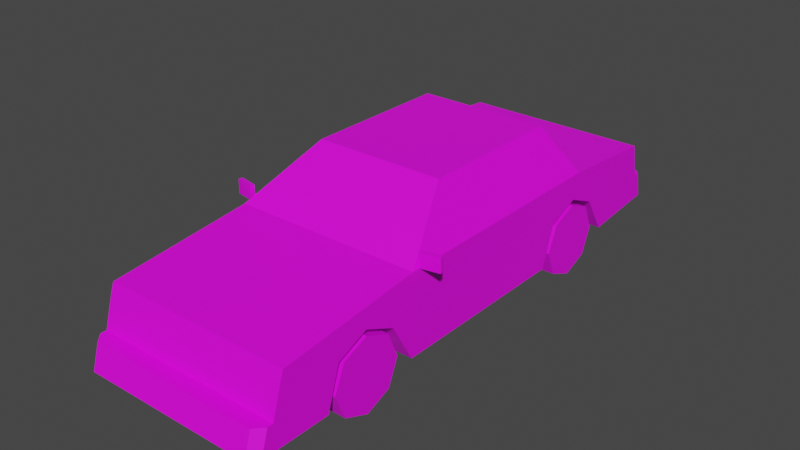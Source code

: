 # Source: Veh_Coupe_03_Red.blend  (saved by Blender 2.90.8; exported with 4.5.12 LTS)
import bpy
from mathutils import Matrix  # noqa: F401  (used for matrix-valued properties, if any)

bpy.ops.wm.read_factory_settings(use_empty=True)
scene = bpy.context.scene
scene.name = 'Scene'

# ---- collections
col_collection = bpy.data.collections.new('Collection'); scene.collection.children.link(col_collection)

# ---- images (referenced by path relative to the original .blend; pixels are not part of the script)
import os
ASSET_DIR = os.environ.get("B2B_ASSET_DIR", "")  # directory of the original .blend (textures are referenced by path, not embedded)
HERE = os.path.dirname(os.path.abspath(__file__))  # packed textures are extracted next to this script under _unpacked/

def load_image(name, relpath, width, height, colorspace="sRGB"):
    """Load a texture the original file referenced (path relative to the .blend, or extracted next to this script)."""
    p = next((c for c in (os.path.join(HERE, relpath), os.path.join(ASSET_DIR, relpath)) if relpath and os.path.exists(c)), "")
    if p:
        img = bpy.data.images.load(p, check_existing=True)
        img.name = name
    else:  # same state as the original file: an image datablock whose file is absent (Cycles renders it pink)
        img = bpy.data.images.new(name, width, height)
        img.source = "FILE"
        img.filepath = "//" + (relpath or name)
    img.colorspace_settings.name = colorspace
    return img
img_city_vehicles_pallete_png = load_image('city_vehicles_pallete.png', 'city_vehicles_pallete.png', 1024, 1024, 'sRGB')

# ---- materials (node trees are filled in below, after node groups)
mat_material_001 = bpy.data.materials.new('Material.001')
mat_material_001.use_transparent_shadow = False

# ---- material node trees
mat_material_001.use_nodes = True; mat_material_001.node_tree.nodes.clear()
_N = mat_material_001.node_tree.nodes; _L = mat_material_001.node_tree.links
n0 = _N.new('ShaderNodeBsdfPrincipled'); n0.name = 'Principled BSDF'; n0.location = (10, 300)
n0.distribution = 'GGX'
n0.subsurface_method = 'BURLEY'
n0.inputs[3].default_value = 1.45
n0.inputs[27].default_value = (0.0, 0.0, 0.0, 1.0)
n0.inputs[28].default_value = 1.0
n1 = _N.new('ShaderNodeOutputMaterial'); n1.name = 'Material Output'; n1.location = (300, 300)
n2 = _N.new('ShaderNodeTexImage'); n2.name = 'Image Texture'; n2.location = (-350, 101)
n2.image = img_city_vehicles_pallete_png
n2.interpolation = 'Closest'
_L.new(n0.outputs[0], n1.inputs[0])
_L.new(n2.outputs[0], n0.inputs[0])
n1.is_active_output = True

# ---- world
world_world = bpy.data.worlds.new('World'); scene.world = world_world
world_world.use_nodes = True; world_world.node_tree.nodes.clear()
_N = world_world.node_tree.nodes; _L = world_world.node_tree.links
n0 = _N.new('ShaderNodeOutputWorld'); n0.name = 'World Output'; n0.location = (300, 300)
n1 = _N.new('ShaderNodeBackground'); n1.name = 'Background'; n1.location = (10, 300)
n1.inputs[0].default_value = (0.05088, 0.05088, 0.05088, 1.0)
_L.new(n1.outputs[0], n0.inputs[0])
n0.is_active_output = True
world_world.color = (0.05088, 0.05088, 0.05088)
world_world.use_sun_shadow = False
world_world.sun_shadow_jitter_overblur = 0.0

# ---- meshes
me_plane = bpy.data.meshes.new('Plane')
me_plane.from_pydata([(0.3067, -0.9689, 0.3256), (0.3067, -0.8117, 0.3943), (0.3067, -0.6561, 0.3256), (0.3067, 0.4883, 0.3287), (0.3067, 0.6526, 0.3943), (0.3067, 0.8048, 0.3287), (0.476, -1.25, 0.4462), (0.476, -1.348, 0.1237), (0.476, 1.212, 0.4841), (0.476, 1.276, 0.1784), (0.4364, -0.5107, 0.5378), (0.476, -0.5339, 0.1237), (0.3085, -0.2126, 0.7405), (0.3283, 0.5618, 0.7562), (0.476, 0.686, 0.522), (0.4611, 0.2578, 0.5457), (0.3433, 0.2578, 0.7326), (0.4611, 0.4619, 0.5457), (0.3433, 0.4187, 0.7326), (0.476, -1.311, 0.2474), (0.1961, -1.266, 0.3997), (0.1961, -1.303, 0.2761), (0.0285, -1.285, 0.3354), (0.476, -1.294, 0.3056), (0.2279, -1.266, 0.3997), (0.2279, -1.294, 0.3056), (0.476, -1.266, 0.3997), (0.4345, -1.385, 0.2474), (0.476, -1.341, 0.2474), (0.476, -1.378, 0.1237), (0.4345, -1.422, 0.1237), (0.3433, -0.1796, 0.7326), (0.4611, -0.4543, 0.5457), (0.3283, -0.1894, 0.7562), (0.476, -0.5339, 0.522), (0.3433, 0.3138, 0.7326), (0.4611, 0.3138, 0.5457), (0.3283, 0.4417, 0.7562), (0.3283, 0.2858, 0.7562), (0.476, 0.2858, 0.522), (0.476, 0.496, 0.522), (0.3502, -1.294, 0.3056), (0.3502, -1.266, 0.3997), (0.4658, -1.269, 0.3899), (0.3604, -1.269, 0.3899), (0.3604, -1.291, 0.3154), (0.4658, -1.291, 0.3154), (0.34, -1.291, 0.3154), (0.34, -1.269, 0.3899), (0.2381, -1.269, 0.3899), (0.2381, -1.291, 0.3154), (0.476, 0.4883, 0.3287), (0.476, 0.6526, 0.3943), (0.476, 0.9181, 0.1446), (0.3067, 0.9181, 0.1446), (0.476, 0.8048, 0.3287), (0.476, 0.4196, 0.1237), (0.3067, 0.4196, 0.1237), (0.3067, 0.6526, 0.1237), (0.3067, 0.686, 0.1237), (0.476, -0.9689, 0.3256), (0.476, -0.8117, 0.3943), (0.476, -0.5401, 0.1237), (0.476, -0.6561, 0.3256), (0.3067, -0.5401, 0.1237), (0.476, -1.032, 0.1237), (0.3067, -1.032, 0.1237), (0.3067, -0.8117, 0.1237), (0.3119, 0.5749, 0.7315), (0.4284, 0.6729, 0.5468), (0.476, -1.204, 0.3997), (0.476, -1.235, 0.3056), (0.476, -1.282, 0.3147), (0.476, -1.242, 0.3147), (0.476, -1.217, 0.3906), (0.476, -1.259, 0.3906), (0.476, 1.248, 0.3117), (0.4467, 1.337, 0.1841), (0.476, 1.307, 0.1813), (0.476, 1.279, 0.3117), (0.4467, 1.309, 0.3117), (0.476, 1.243, 0.336), (0.476, 1.224, 0.4287), (0.1633, 1.224, 0.4287), (0.1633, 1.243, 0.336), (0.07013, 1.225, 0.4227), (0.07013, 1.24, 0.3489), (0.06414, -1.393, 0.2194), (0.06414, -1.415, 0.1476), (0.476, 1.181, 0.4287), (0.476, 1.201, 0.336), (-0.3067, -0.9689, 0.3256), (-0.3067, -0.8117, 0.3943), (-0.3067, -0.6561, 0.3256), (-0.3067, 0.4883, 0.3287), (-0.3067, 0.6526, 0.3943), (-0.3067, 0.8048, 0.3287), (-0.476, -1.25, 0.4462), (-0.476, -1.348, 0.1237), (-0.476, 1.212, 0.4841), (-0.476, 1.276, 0.1784), (-0.4364, -0.5107, 0.5378), (-0.476, -0.5339, 0.1237), (-0.3085, -0.2126, 0.7405), (-0.3283, 0.5618, 0.7562), (-0.476, 0.686, 0.522), (0.0, -1.25, 0.4462), (0.0, -1.348, 0.1237), (0.0, 1.212, 0.4841), (0.0, 1.276, 0.1784), (0.0, -0.5339, 0.522), (0.0, -0.5339, 0.1237), (0.0, -0.1894, 0.7562), (0.0, 0.5618, 0.7562), (0.0, 0.686, 0.1237), (0.0, 0.686, 0.522), (-0.4611, 0.2578, 0.5457), (-0.3433, 0.2578, 0.7326), (-0.4611, 0.4619, 0.5457), (-0.3433, 0.4187, 0.7326), (0.0, 0.2858, 0.7562), (0.0, 0.4417, 0.7562), (-0.476, -1.311, 0.2474), (0.0, -1.311, 0.2474), (0.0, -1.266, 0.3997), (0.0, -1.303, 0.2761), (-0.1961, -1.266, 0.3997), (-0.1961, -1.303, 0.2761), (0.0, -1.277, 0.3612), (0.0, -1.293, 0.3079), (-0.0285, -1.285, 0.3354), (0.0, -1.385, 0.2474), (0.0, -1.422, 0.1237), (-0.476, -1.294, 0.3056), (-0.2279, -1.266, 0.3997), (-0.2279, -1.294, 0.3056), (-0.476, -1.266, 0.3997), (-0.4345, -1.385, 0.2474), (-0.476, -1.341, 0.2474), (-0.476, -1.378, 0.1237), (-0.4345, -1.422, 0.1237), (-0.3433, -0.1796, 0.7326), (-0.4611, -0.4543, 0.5457), (0.0, -0.2126, 0.7405), (0.0, -0.5107, 0.5378), (-0.3283, -0.1894, 0.7562), (-0.476, -0.5339, 0.522), (-0.3433, 0.3138, 0.7326), (-0.4611, 0.3138, 0.5457), (-0.3283, 0.4417, 0.7562), (-0.3283, 0.2858, 0.7562), (-0.476, 0.2858, 0.522), (-0.476, 0.496, 0.522), (-0.3502, -1.294, 0.3056), (-0.3502, -1.266, 0.3997), (-0.4658, -1.269, 0.3899), (-0.3604, -1.269, 0.3899), (-0.3604, -1.291, 0.3154), (-0.4658, -1.291, 0.3154), (-0.34, -1.291, 0.3154), (-0.34, -1.269, 0.3899), (-0.2381, -1.269, 0.3899), (-0.2381, -1.291, 0.3154), (-0.476, 0.4883, 0.3287), (-0.476, 0.6526, 0.3943), (-0.476, 0.9181, 0.1446), (-0.3067, 0.9181, 0.1446), (-0.476, 0.8048, 0.3287), (-0.476, 0.4196, 0.1237), (-0.3067, 0.4196, 0.1237), (-0.3067, 0.6526, 0.1237), (-0.3067, 0.686, 0.1237), (-0.476, -0.9689, 0.3256), (-0.476, -0.8117, 0.3943), (-0.476, -0.5401, 0.1237), (-0.476, -0.6561, 0.3256), (-0.3067, -0.5401, 0.1237), (-0.476, -1.032, 0.1237), (-0.3067, -1.032, 0.1237), (-0.3067, -0.8117, 0.1237), (-0.3119, 0.5749, 0.7315), (-0.4284, 0.6729, 0.5468), (0.0, 0.6729, 0.5468), (0.0, 0.5749, 0.7315), (-0.476, -1.204, 0.3997), (-0.476, -1.235, 0.3056), (-0.476, -1.282, 0.3147), (-0.476, -1.242, 0.3147), (-0.476, -1.217, 0.3906), (-0.476, -1.259, 0.3906), (-0.476, 1.248, 0.3117), (0.0, 1.248, 0.3117), (0.0, 1.337, 0.1841), (0.0, 1.309, 0.3117), (-0.4467, 1.337, 0.1841), (-0.476, 1.307, 0.1813), (-0.476, 1.279, 0.3117), (-0.4467, 1.309, 0.3117), (-0.476, 1.243, 0.336), (-0.476, 1.224, 0.4287), (-0.1633, 1.224, 0.4287), (-0.1633, 1.243, 0.336), (0.0, 1.24, 0.3489), (0.0, 1.225, 0.4227), (-0.07013, 1.225, 0.4227), (-0.07013, 1.24, 0.3489), (0.0, -1.393, 0.2194), (0.0, -1.415, 0.1476), (-0.06414, -1.393, 0.2194), (-0.06414, -1.415, 0.1476), (-0.476, 1.187, 0.4287), (-0.476, 1.207, 0.336), (0.4758, -0.4952, 0.523), (0.4758, -0.4952, 0.5935), (0.4718, -0.4742, 0.523), (0.4718, -0.4742, 0.5935), (0.569, -0.4776, 0.523), (0.569, -0.4776, 0.5935), (0.5651, -0.4566, 0.523), (0.5651, -0.4566, 0.5935), (-0.4758, -0.4952, 0.523), (-0.4758, -0.4952, 0.5935), (-0.4718, -0.4742, 0.523), (-0.4718, -0.4742, 0.5935), (-0.569, -0.4776, 0.523), (-0.569, -0.4776, 0.5935), (-0.5651, -0.4566, 0.523), (-0.5651, -0.4566, 0.5935)], [], [(0, 1, 61, 60), (1, 2, 63, 61), (2, 64, 62, 63), (3, 4, 52, 51), (4, 5, 55, 52), (5, 54, 53, 55), (31, 32, 15, 16), (107, 7, 29, 30, 132), (33, 38, 120, 112), (9, 53, 54, 59, 114, 109), (8, 82, 83, 84, 81, 76, 191, 202, 86, 85, 203, 108), (6, 34, 110, 106), (14, 8, 108, 115), (10, 12, 143, 144), (68, 69, 182, 183), (35, 36, 17, 18), (37, 40, 14, 13), (120, 38, 37, 121), (121, 37, 13, 113), (123, 19, 23, 41, 25, 24, 20, 21, 125), (125, 21, 20, 124, 128, 22, 129), (129, 22, 128), (19, 123, 131, 27, 28), (30, 27, 131, 206, 87, 88, 207, 132), (20, 24, 42, 26, 6, 106, 124), (43, 44, 45, 46), (27, 30, 29, 28), (7, 19, 28, 29), (12, 10, 34, 33), (143, 12, 33, 112), (10, 144, 110, 34), (32, 31, 33, 34), (31, 16, 38, 33), (15, 32, 34, 39), (16, 15, 39, 38), (35, 18, 37, 38), (36, 35, 38, 39), (17, 36, 39, 40), (18, 17, 40, 37), (47, 48, 49, 50), (26, 42, 44, 43), (42, 41, 45, 44), (41, 23, 46, 45), (23, 26, 43, 46), (41, 42, 48, 47), (42, 24, 49, 48), (24, 25, 50, 49), (25, 41, 47, 50), (40, 39, 34, 6, 26, 70, 71, 23, 19, 7, 65, 60, 61, 63, 62, 11, 56, 51, 52, 55, 53, 9, 76, 81, 90, 89, 82, 8, 14), (58, 3, 57), (58, 4, 3), (58, 5, 4), (57, 3, 51, 56), (54, 5, 58, 59), (67, 0, 66), (67, 1, 0), (67, 2, 1), (66, 0, 60, 65), (64, 2, 67), (11, 111, 114, 59, 58, 57, 56), (11, 62, 64, 67, 66, 65, 7, 107, 111), (13, 14, 69, 68), (14, 115, 182, 69), (113, 13, 68, 183), (72, 73, 74, 75), (23, 71, 73, 72), (71, 70, 74, 73), (70, 26, 75, 74), (26, 23, 72, 75), (76, 9, 78, 79), (191, 76, 79, 80, 193), (193, 80, 77, 192), (77, 80, 79, 78), (9, 109, 192, 77, 78), (81, 84, 83, 82), (203, 85, 86, 202), (207, 88, 87, 206), (82, 89, 90, 81), (91, 172, 173, 92), (92, 173, 175, 93), (93, 175, 174, 176), (94, 163, 164, 95), (95, 164, 167, 96), (96, 167, 165, 166), (141, 117, 116, 142), (107, 132, 140, 139, 98), (145, 112, 120, 150), (100, 109, 114, 171, 166, 165), (99, 108, 203, 204, 205, 202, 191, 190, 198, 201, 200, 199), (97, 106, 110, 146), (105, 115, 108, 99), (101, 144, 143, 103), (180, 183, 182, 181), (147, 119, 118, 148), (149, 104, 105, 152), (120, 121, 149, 150), (121, 113, 104, 149), (123, 125, 127, 126, 134, 135, 153, 133, 122), (125, 129, 130, 128, 124, 126, 127), (129, 128, 130), (122, 138, 137, 131, 123), (140, 132, 207, 209, 208, 206, 131, 137), (126, 124, 106, 97, 136, 154, 134), (155, 158, 157, 156), (137, 138, 139, 140), (98, 139, 138, 122), (103, 145, 146, 101), (143, 112, 145, 103), (101, 146, 110, 144), (142, 146, 145, 141), (141, 145, 150, 117), (116, 151, 146, 142), (117, 150, 151, 116), (147, 150, 149, 119), (148, 151, 150, 147), (118, 152, 151, 148), (119, 149, 152, 118), (159, 162, 161, 160), (136, 155, 156, 154), (154, 156, 157, 153), (153, 157, 158, 133), (133, 158, 155, 136), (153, 159, 160, 154), (154, 160, 161, 134), (134, 161, 162, 135), (135, 162, 159, 153), (152, 105, 99, 199, 210, 211, 198, 190, 100, 165, 167, 164, 163, 168, 102, 174, 175, 173, 172, 177, 98, 122, 133, 185, 184, 136, 97, 146, 151), (170, 169, 94), (170, 94, 95), (170, 95, 96), (169, 168, 163, 94), (166, 171, 170, 96), (179, 178, 91), (179, 91, 92), (179, 92, 93), (178, 177, 172, 91), (176, 179, 93), (102, 168, 169, 170, 171, 114, 111), (102, 111, 107, 98, 177, 178, 179, 176, 174), (104, 180, 181, 105), (105, 181, 182, 115), (113, 183, 180, 104), (186, 189, 188, 187), (133, 186, 187, 185), (185, 187, 188, 184), (184, 188, 189, 136), (136, 189, 186, 133), (190, 196, 195, 100), (191, 193, 197, 196, 190), (193, 192, 194, 197), (194, 195, 196, 197), (100, 195, 194, 192, 109), (198, 199, 200, 201), (203, 202, 205, 204), (207, 206, 208, 209), (199, 198, 211, 210), (212, 213, 215, 214), (214, 215, 219, 218), (218, 219, 217, 216), (216, 217, 213, 212), (214, 218, 216, 212), (219, 215, 213, 217), (220, 222, 223, 221), (222, 226, 227, 223), (226, 224, 225, 227), (224, 220, 221, 225), (222, 220, 224, 226), (227, 225, 221, 223)])
_uv = me_plane.uv_layers.new(name='UVMap')
_uv.uv.foreach_set('vector', [0.2255, 0.03019, 0.2255, 0.02853, 0.2273, 0.02853, 0.2273, 0.03019, 0.2255, 0.02853, 0.2255, 0.02691, 0.2273, 0.02691, 0.2273, 0.02853, 0.2062, 0.05289, 0.2045, 0.05289, 0.2045, 0.05111, 0.2062, 0.05111, 0.2128, 0.03647, 0.2128, 0.03587, 0.2134, 0.03587, 0.2134, 0.03647, 0.2128, 0.03587, 0.2128, 0.03533, 0.2134, 0.03533, 0.2134, 0.03587, 0.2216, 0.03781, 0.2211, 0.03781, 0.2211, 0.0372, 0.2216, 0.0372, 0.1108, 0.0513, 0.1091, 0.05369, 0.1091, 0.04748, 0.1108, 0.04748, 0.2191, 0.008788, 0.2108, 0.008788, 0.2108, 0.008268, 0.2115, 0.007517, 0.2191, 0.007517, 0.2525, 0.8744, 0.2525, 0.8702, 0.2554, 0.8702, 0.2554, 0.8744, 0.2108, 0.05432, 0.2108, 0.04811, 0.2138, 0.04811, 0.2138, 0.04408, 0.2191, 0.04408, 0.2191, 0.05432, 0.2595, 0.8678, 0.26, 0.8678, 0.26, 0.8705, 0.2608, 0.8705, 0.2608, 0.8678, 0.2611, 0.8678, 0.2611, 0.872, 0.2607, 0.872, 0.2607, 0.8714, 0.2601, 0.8714, 0.2601, 0.872, 0.2595, 0.872, 0.2512, 0.8836, 0.2512, 0.8774, 0.2554, 0.8774, 0.2554, 0.8836, 0.2512, 0.8836, 0.2558, 0.8836, 0.2558, 0.8877, 0.2512, 0.8877, 0.117, 0.04743, 0.1181, 0.04483, 0.1208, 0.04483, 0.1208, 0.04743, 0.1218, 0.03805, 0.1244, 0.03656, 0.1244, 0.04202, 0.1218, 0.04202, 0.1108, 0.04699, 0.1091, 0.04699, 0.1091, 0.0457, 0.1108, 0.04608, 0.2435, 0.879, 0.2416, 0.8786, 0.2416, 0.8772, 0.2435, 0.8781, 0.252, 0.8743, 0.2495, 0.8743, 0.2495, 0.8731, 0.252, 0.8731, 0.252, 0.8731, 0.2495, 0.8731, 0.2495, 0.8722, 0.252, 0.8722, 0.258, 0.8877, 0.258, 0.8836, 0.2586, 0.8836, 0.2586, 0.8847, 0.2586, 0.8857, 0.2594, 0.8857, 0.2594, 0.886, 0.2583, 0.886, 0.2583, 0.8877, 0.1237, 0.05804, 0.1237, 0.05632, 0.1248, 0.05632, 0.1248, 0.05804, 0.1245, 0.05804, 0.1242, 0.05779, 0.124, 0.05804, 0.8144, 0.1108, 0.8176, 0.1076, 0.8206, 0.1108, 0.8199, 0.1094, 0.8199, 0.1079, 0.8202, 0.1079, 0.8202, 0.1093, 0.82, 0.1094, 0.8203, 0.1147, 0.8199, 0.1147, 0.8199, 0.1133, 0.82, 0.1133, 0.82, 0.1135, 0.8202, 0.1135, 0.8202, 0.1133, 0.8203, 0.1133, 0.2594, 0.886, 0.2594, 0.8857, 0.2594, 0.8847, 0.2594, 0.8836, 0.2599, 0.8836, 0.2599, 0.8877, 0.2594, 0.8877, 0.9891, 0.4875, 0.9891, 0.4905, 0.9868, 0.4905, 0.9868, 0.4875, 0.813, 0.1148, 0.8126, 0.1149, 0.8126, 0.1148, 0.813, 0.1147, 0.8126, 0.1147, 0.813, 0.1146, 0.813, 0.1147, 0.8126, 0.1148, 0.2527, 0.8746, 0.2516, 0.8772, 0.2512, 0.8774, 0.2525, 0.8744, 0.2554, 0.8746, 0.2527, 0.8746, 0.2525, 0.8744, 0.2554, 0.8744, 0.2516, 0.8772, 0.2554, 0.8772, 0.2554, 0.8774, 0.2512, 0.8774, 0.2437, 0.8834, 0.2454, 0.881, 0.2456, 0.8811, 0.2435, 0.8841, 0.2454, 0.881, 0.2454, 0.8772, 0.2456, 0.877, 0.2456, 0.8811, 0.2437, 0.8772, 0.2437, 0.8834, 0.2435, 0.8841, 0.2435, 0.877, 0.2454, 0.8772, 0.2437, 0.8772, 0.2435, 0.877, 0.2456, 0.877, 0.2482, 0.8935, 0.2482, 0.889, 0.2493, 0.888, 0.2493, 0.8947, 0.2418, 0.88, 0.2433, 0.88, 0.2435, 0.8802, 0.2416, 0.8802, 0.2418, 0.8789, 0.2418, 0.88, 0.2416, 0.8802, 0.2416, 0.8786, 0.2433, 0.8792, 0.2418, 0.8789, 0.2416, 0.8786, 0.2435, 0.879, 0.9868, 0.4911, 0.9891, 0.4911, 0.9891, 0.4941, 0.9868, 0.4941, 0.7626, 0.1239, 0.7626, 0.1247, 0.7625, 0.1247, 0.7625, 0.124, 0.7626, 0.1247, 0.7619, 0.1247, 0.762, 0.1247, 0.7625, 0.1247, 0.7619, 0.1247, 0.7619, 0.1239, 0.762, 0.124, 0.762, 0.1247, 0.7619, 0.1239, 0.7626, 0.1239, 0.7625, 0.124, 0.762, 0.124, 0.7619, 0.1247, 0.7626, 0.1247, 0.7625, 0.1248, 0.762, 0.1248, 0.7626, 0.1247, 0.7626, 0.1256, 0.7625, 0.1255, 0.7625, 0.1248, 0.7626, 0.1256, 0.7619, 0.1256, 0.762, 0.1255, 0.7625, 0.1255, 0.7619, 0.1256, 0.7619, 0.1247, 0.762, 0.1248, 0.762, 0.1255, 0.2435, 0.8751, 0.2435, 0.877, 0.2435, 0.8841, 0.2429, 0.8903, 0.2424, 0.8905, 0.2424, 0.8899, 0.2416, 0.8902, 0.2416, 0.8907, 0.2411, 0.8909, 0.2401, 0.8912, 0.2401, 0.8884, 0.2418, 0.8879, 0.2424, 0.8865, 0.2418, 0.8852, 0.2401, 0.8841, 0.2401, 0.8841, 0.2401, 0.8758, 0.2418, 0.8752, 0.2424, 0.8738, 0.2418, 0.8725, 0.2402, 0.8715, 0.2405, 0.8684, 0.2417, 0.8686, 0.2419, 0.8686, 0.2419, 0.869, 0.2427, 0.8692, 0.2427, 0.8688, 0.2432, 0.8689, 0.2435, 0.8735, 0.2157, 0.03616, 0.215, 0.03557, 0.2157, 0.03532, 0.2157, 0.03616, 0.2147, 0.03616, 0.215, 0.03557, 0.2157, 0.03616, 0.215, 0.03671, 0.2147, 0.03616, 0.2219, 0.03173, 0.2219, 0.03106, 0.2225, 0.03106, 0.2225, 0.03173, 0.2156, 0.03712, 0.215, 0.03671, 0.2157, 0.03616, 0.2157, 0.03629, 0.2155, 0.04819, 0.2134, 0.04654, 0.2155, 0.04588, 0.2155, 0.04819, 0.2127, 0.04819, 0.2134, 0.04654, 0.2155, 0.04819, 0.2134, 0.04982, 0.2127, 0.04819, 0.2277, 0.05058, 0.2277, 0.05249, 0.2259, 0.05249, 0.2259, 0.05058, 0.2155, 0.05104, 0.2134, 0.04982, 0.2155, 0.04819, 0.2108, 0.02292, 0.2191, 0.02292, 0.2191, 0.04408, 0.2138, 0.04408, 0.2138, 0.0435, 0.2138, 0.03946, 0.2108, 0.03946, 0.2108, 0.02292, 0.2108, 0.02281, 0.2138, 0.02281, 0.2138, 0.0181, 0.2138, 0.01428, 0.2108, 0.01428, 0.2108, 0.008788, 0.2191, 0.008788, 0.2191, 0.02292, 0.2524, 0.8872, 0.2544, 0.886, 0.2541, 0.8864, 0.2526, 0.8873, 0.2544, 0.886, 0.2544, 0.8897, 0.2541, 0.8897, 0.2541, 0.8864, 0.2524, 0.8897, 0.2524, 0.8872, 0.2526, 0.8873, 0.2526, 0.8897, 0.875, 0.5953, 0.875, 0.5948, 0.876, 0.5945, 0.876, 0.5951, 0.7487, 0.1294, 0.7487, 0.129, 0.7488, 0.1291, 0.7488, 0.1293, 0.7487, 0.129, 0.7494, 0.1288, 0.7493, 0.1289, 0.7488, 0.1291, 0.7494, 0.1288, 0.7494, 0.1292, 0.7493, 0.1292, 0.7493, 0.1289, 0.7494, 0.1292, 0.7487, 0.1294, 0.7488, 0.1293, 0.7493, 0.1292, 0.8115, 0.1124, 0.8107, 0.1122, 0.8107, 0.112, 0.8115, 0.1122, 0.8261, 0.1148, 0.8261, 0.1118, 0.8263, 0.1118, 0.8265, 0.112, 0.8265, 0.1148, 0.8256, 0.1261, 0.8256, 0.1289, 0.8248, 0.1289, 0.8248, 0.1261, 0.8107, 0.1118, 0.8115, 0.112, 0.8115, 0.1122, 0.8107, 0.112, 0.2108, 0.05432, 0.2191, 0.05432, 0.2191, 0.05538, 0.2113, 0.05538, 0.2108, 0.05487, 0.9241, 0.557, 0.9241, 0.5678, 0.9209, 0.5678, 0.9209, 0.557, 0.5107, 0.02938, 0.5107, 0.02844, 0.5117, 0.02844, 0.5117, 0.02938, 0.5135, 0.05301, 0.5135, 0.05387, 0.5125, 0.05387, 0.5125, 0.05301, 0.8765, 0.5627, 0.8765, 0.5633, 0.8753, 0.563, 0.8753, 0.5625, 0.2273, 0.03348, 0.2255, 0.03348, 0.2255, 0.03182, 0.2273, 0.03182, 0.2273, 0.03182, 0.2255, 0.03182, 0.2255, 0.03019, 0.2273, 0.03019, 0.2062, 0.05289, 0.2062, 0.05111, 0.2079, 0.05111, 0.2079, 0.05289, 0.208, 0.04588, 0.2098, 0.04588, 0.2098, 0.04761, 0.208, 0.04761, 0.208, 0.04761, 0.2098, 0.04761, 0.2098, 0.0492, 0.208, 0.0492, 0.208, 0.05368, 0.208, 0.0519, 0.2096, 0.0519, 0.2096, 0.05368, 0.1164, 0.04891, 0.1164, 0.05272, 0.1147, 0.05272, 0.1147, 0.04651, 0.2191, 0.008788, 0.2191, 0.007517, 0.2266, 0.007517, 0.2274, 0.008268, 0.2274, 0.008788, 0.2582, 0.8744, 0.2554, 0.8744, 0.2554, 0.8702, 0.2582, 0.8702, 0.2274, 0.05432, 0.2191, 0.05432, 0.2191, 0.04408, 0.2244, 0.04408, 0.2244, 0.04811, 0.2274, 0.04811, 0.2595, 0.8761, 0.2595, 0.872, 0.2601, 0.872, 0.2601, 0.8726, 0.2607, 0.8726, 0.2607, 0.872, 0.2611, 0.872, 0.2611, 0.8761, 0.2608, 0.8761, 0.2608, 0.8734, 0.26, 0.8734, 0.26, 0.8761, 0.2595, 0.8836, 0.2554, 0.8836, 0.2554, 0.8774, 0.2595, 0.8774, 0.2512, 0.8919, 0.2512, 0.8877, 0.2558, 0.8877, 0.2558, 0.8919, 0.1246, 0.04743, 0.1208, 0.04743, 0.1208, 0.04483, 0.1235, 0.04483, 0.1218, 0.04599, 0.1218, 0.04202, 0.1244, 0.04202, 0.1244, 0.04747, 0.1164, 0.05321, 0.1164, 0.05412, 0.1147, 0.0545, 0.1147, 0.05321, 0.2484, 0.8864, 0.2484, 0.8874, 0.2465, 0.8883, 0.2465, 0.8868, 0.252, 0.8743, 0.252, 0.8731, 0.2545, 0.8731, 0.2545, 0.8743, 0.252, 0.8731, 0.252, 0.8722, 0.2545, 0.8722, 0.2545, 0.8731, 0.258, 0.8877, 0.2583, 0.8877, 0.2583, 0.8894, 0.2594, 0.8894, 0.2594, 0.8897, 0.2586, 0.8897, 0.2586, 0.8908, 0.2586, 0.8919, 0.258, 0.8919, 0.1237, 0.05804, 0.124, 0.05804, 0.1242, 0.05828, 0.1245, 0.05804, 0.1248, 0.05804, 0.1248, 0.05975, 0.1237, 0.05975, 0.8144, 0.1108, 0.8206, 0.1108, 0.8176, 0.1139, 0.8199, 0.1065, 0.82, 0.1065, 0.8202, 0.1066, 0.8202, 0.1079, 0.8199, 0.1079, 0.8203, 0.112, 0.8203, 0.1133, 0.8202, 0.1133, 0.8202, 0.1131, 0.82, 0.1131, 0.82, 0.1133, 0.8199, 0.1133, 0.8199, 0.112, 0.2594, 0.8894, 0.2594, 0.8877, 0.2599, 0.8877, 0.2599, 0.8919, 0.2594, 0.8919, 0.2594, 0.8908, 0.2594, 0.8897, 0.9891, 0.5146, 0.9868, 0.5146, 0.9868, 0.5115, 0.9891, 0.5115, 0.8149, 0.1066, 0.8149, 0.1067, 0.8145, 0.1066, 0.8145, 0.1065, 0.8145, 0.1067, 0.8145, 0.1066, 0.8149, 0.1067, 0.8149, 0.1068, 0.2581, 0.8746, 0.2582, 0.8744, 0.2595, 0.8774, 0.2592, 0.8772, 0.2554, 0.8746, 0.2554, 0.8744, 0.2582, 0.8744, 0.2581, 0.8746, 0.2592, 0.8772, 0.2595, 0.8774, 0.2554, 0.8774, 0.2554, 0.8772, 0.2493, 0.8762, 0.2491, 0.8755, 0.2512, 0.8785, 0.251, 0.8786, 0.251, 0.8786, 0.2512, 0.8785, 0.2512, 0.8827, 0.251, 0.8824, 0.2493, 0.8824, 0.2491, 0.8827, 0.2491, 0.8755, 0.2493, 0.8762, 0.251, 0.8824, 0.2512, 0.8827, 0.2491, 0.8827, 0.2493, 0.8824, 0.2482, 0.8855, 0.2484, 0.8852, 0.2484, 0.8864, 0.2482, 0.8863, 0.2467, 0.8855, 0.2465, 0.8852, 0.2484, 0.8852, 0.2482, 0.8855, 0.2467, 0.8866, 0.2465, 0.8868, 0.2465, 0.8852, 0.2467, 0.8855, 0.2482, 0.8863, 0.2484, 0.8864, 0.2465, 0.8868, 0.2467, 0.8866, 0.9868, 0.5109, 0.9868, 0.5079, 0.9891, 0.5079, 0.9891, 0.5109, 0.7626, 0.1303, 0.7625, 0.1303, 0.7625, 0.1296, 0.7626, 0.1295, 0.7626, 0.1295, 0.7625, 0.1296, 0.762, 0.1296, 0.7619, 0.1295, 0.7619, 0.1295, 0.762, 0.1296, 0.762, 0.1303, 0.7619, 0.1303, 0.7619, 0.1303, 0.762, 0.1303, 0.7625, 0.1303, 0.7626, 0.1303, 0.7619, 0.1295, 0.762, 0.1294, 0.7625, 0.1294, 0.7626, 0.1295, 0.7626, 0.1295, 0.7625, 0.1294, 0.7625, 0.1287, 0.7626, 0.1287, 0.7626, 0.1287, 0.7625, 0.1287, 0.762, 0.1287, 0.7619, 0.1287, 0.7619, 0.1287, 0.762, 0.1287, 0.762, 0.1294, 0.7619, 0.1295, 0.2491, 0.8845, 0.2491, 0.8862, 0.2488, 0.8907, 0.2483, 0.8908, 0.2483, 0.8905, 0.2475, 0.8907, 0.2475, 0.891, 0.2473, 0.891, 0.2461, 0.8913, 0.2458, 0.8882, 0.2474, 0.8872, 0.248, 0.8859, 0.2474, 0.8844, 0.2456, 0.8838, 0.2456, 0.8755, 0.2456, 0.8755, 0.2474, 0.8745, 0.248, 0.8731, 0.2474, 0.8718, 0.2456, 0.8712, 0.2456, 0.8685, 0.2467, 0.8688, 0.2472, 0.8689, 0.2472, 0.8694, 0.248, 0.8697, 0.248, 0.8692, 0.2484, 0.8693, 0.2491, 0.8755, 0.2491, 0.8827, 0.2048, 0.04867, 0.2048, 0.05111, 0.2027, 0.05039, 0.2048, 0.04867, 0.2027, 0.05039, 0.202, 0.04867, 0.2048, 0.04867, 0.202, 0.04867, 0.2027, 0.04707, 0.2259, 0.04865, 0.2277, 0.04865, 0.2277, 0.05058, 0.2259, 0.05058, 0.2046, 0.04588, 0.2048, 0.04832, 0.2048, 0.04867, 0.2027, 0.04707, 0.2127, 0.04873, 0.2127, 0.05104, 0.2105, 0.05038, 0.2127, 0.04873, 0.2105, 0.05038, 0.2098, 0.04873, 0.2127, 0.04873, 0.2098, 0.04873, 0.2105, 0.0471, 0.2127, 0.05104, 0.2144, 0.05104, 0.2144, 0.05296, 0.2127, 0.05296, 0.2127, 0.04588, 0.2127, 0.04873, 0.2105, 0.0471, 0.2274, 0.02292, 0.2274, 0.03946, 0.2244, 0.03946, 0.2244, 0.0435, 0.2244, 0.04408, 0.2191, 0.04408, 0.2191, 0.02292, 0.2274, 0.02292, 0.2191, 0.02292, 0.2191, 0.008788, 0.2274, 0.008788, 0.2274, 0.01428, 0.2244, 0.01428, 0.2244, 0.0181, 0.2244, 0.02281, 0.2274, 0.02281, 0.2524, 0.8922, 0.2526, 0.8921, 0.2541, 0.893, 0.2544, 0.8933, 0.2544, 0.8933, 0.2541, 0.893, 0.2541, 0.8897, 0.2544, 0.8897, 0.2524, 0.8897, 0.2526, 0.8897, 0.2526, 0.8921, 0.2524, 0.8922, 0.8834, 0.5631, 0.8843, 0.5634, 0.8843, 0.5639, 0.8834, 0.5636, 0.7531, 0.1125, 0.7531, 0.1126, 0.7531, 0.1128, 0.7531, 0.1129, 0.7531, 0.1129, 0.7531, 0.1128, 0.7537, 0.113, 0.7537, 0.1131, 0.7537, 0.1131, 0.7537, 0.113, 0.7537, 0.1127, 0.7537, 0.1127, 0.7537, 0.1127, 0.7537, 0.1127, 0.7531, 0.1126, 0.7531, 0.1125, 0.8156, 0.1287, 0.8156, 0.1289, 0.8148, 0.1291, 0.8148, 0.1289, 0.8261, 0.1148, 0.8265, 0.1148, 0.8265, 0.1176, 0.8263, 0.1178, 0.8261, 0.1178, 0.8256, 0.1261, 0.8248, 0.1261, 0.8248, 0.1233, 0.8256, 0.1233, 0.8148, 0.1293, 0.8148, 0.1291, 0.8156, 0.1289, 0.8156, 0.1291, 0.2274, 0.05432, 0.2274, 0.05487, 0.2268, 0.05538, 0.2191, 0.05538, 0.2191, 0.05432, 0.9241, 0.5898, 0.9209, 0.5898, 0.9209, 0.579, 0.9241, 0.579, 0.5107, 0.02938, 0.5117, 0.02938, 0.5117, 0.03031, 0.5107, 0.03031, 0.5135, 0.05301, 0.5125, 0.05301, 0.5125, 0.05216, 0.5135, 0.05216, 0.8848, 0.5957, 0.8836, 0.596, 0.8836, 0.5955, 0.8848, 0.5952, 0.1428, 0.0246, 0.1428, 0.02509, 0.1427, 0.02509, 0.1427, 0.0246, 0.9502, 0.5171, 0.9497, 0.5171, 0.9497, 0.5164, 0.9502, 0.5164, 0.1428, 0.02411, 0.1428, 0.0246, 0.1427, 0.02459, 0.1427, 0.02411, 0.1564, 0.02419, 0.1569, 0.02416, 0.1569, 0.02481, 0.1564, 0.02484, 0.1428, 0.02345, 0.1428, 0.02411, 0.1427, 0.02411, 0.1427, 0.02345, 0.1466, 0.0241, 0.1466, 0.02344, 0.1467, 0.02344, 0.1467, 0.0241, 0.1425, 0.02411, 0.1427, 0.02411, 0.1427, 0.02459, 0.1425, 0.0246, 0.9502, 0.5171, 0.9502, 0.5177, 0.9497, 0.5177, 0.9497, 0.5171, 0.1425, 0.0246, 0.1427, 0.0246, 0.1427, 0.02509, 0.1425, 0.02509, 0.1564, 0.02414, 0.1564, 0.02349, 0.1569, 0.02351, 0.1569, 0.02416, 0.1466, 0.0241, 0.1467, 0.0241, 0.1467, 0.02476, 0.1466, 0.02476, 0.1425, 0.02345, 0.1427, 0.02345, 0.1427, 0.02411, 0.1425, 0.02411])
me_plane.materials.append(mat_material_001)
me_plane.use_remesh_fix_poles = True
me_plane.use_remesh_preserve_attributes = False
me_plane.use_mirror_vertex_groups = False
me_plane.update()
me_plane_001 = bpy.data.meshes.new('Plane.001')
me_plane_001.from_pydata([(0.3547, -0.8117, 0.1837), (0.476, -0.8117, 0.1837), (0.3547, -0.63, 0.1837), (0.476, -0.63, 0.1837), (0.3547, -0.6832, 0.05522), (0.476, -0.6832, 0.05522), (0.3547, -0.8117, 0.00198), (0.476, -0.8117, 0.00198), (0.3547, -0.9403, 0.05522), (0.476, -0.9403, 0.05522), (0.3547, -0.9935, 0.1837), (0.476, -0.9935, 0.1837), (0.3547, -0.9403, 0.3123), (0.476, -0.9403, 0.3123), (0.3547, -0.8117, 0.3655), (0.476, -0.8117, 0.3655), (0.3547, -0.6832, 0.3123), (0.476, -0.6832, 0.3123), (0.476, -0.7223, 0.0943), (0.476, -0.6852, 0.1837), (0.476, -0.8117, 0.05724), (0.476, -0.9012, 0.0943), (0.476, -0.9382, 0.1837), (0.476, -0.9012, 0.2732), (0.476, -0.8117, 0.3102), (0.476, -0.7223, 0.2732)], [], [(0, 2, 4), (1, 18, 19), (2, 3, 5, 4), (0, 4, 6), (1, 20, 18), (4, 5, 7, 6), (0, 6, 8), (1, 21, 20), (6, 7, 9, 8), (0, 8, 10), (1, 22, 21), (8, 9, 11, 10), (0, 10, 12), (1, 23, 22), (10, 11, 13, 12), (0, 12, 14), (1, 24, 23), (12, 13, 15, 14), (0, 14, 16), (1, 25, 24), (14, 15, 17, 16), (0, 16, 2), (1, 19, 25), (16, 17, 3, 2), (19, 18, 5, 3), (18, 20, 7, 5), (20, 21, 9, 7), (21, 22, 11, 9), (22, 23, 13, 11), (23, 24, 15, 13), (24, 25, 17, 15), (25, 19, 3, 17)])
_uv = me_plane_001.uv_layers.new(name='UVMap')
_uv.uv.foreach_set('vector', [0.1206, 0.03624, 0.1203, 0.03708, 0.1198, 0.03659, 0.252, 0.02058, 0.2514, 0.02034, 0.2518, 0.02, 0.126, 0.02647, 0.1254, 0.02647, 0.1254, 0.02591, 0.126, 0.02591, 0.1206, 0.03624, 0.1198, 0.03659, 0.1198, 0.03589, 0.252, 0.02058, 0.2514, 0.02082, 0.2514, 0.02034, 0.1242, 0.03372, 0.1248, 0.03372, 0.1248, 0.03436, 0.1242, 0.03436, 0.1206, 0.03624, 0.1198, 0.03589, 0.1203, 0.0354, 0.252, 0.02058, 0.2518, 0.02117, 0.2514, 0.02082, 0.1242, 0.03436, 0.1248, 0.03436, 0.1248, 0.035, 0.1242, 0.035, 0.1206, 0.03624, 0.1203, 0.0354, 0.121, 0.0354, 0.252, 0.02058, 0.2523, 0.02117, 0.2518, 0.02117, 0.1185, 0.03738, 0.1178, 0.03738, 0.1178, 0.03684, 0.1185, 0.03684, 0.1206, 0.03624, 0.121, 0.0354, 0.1215, 0.03589, 0.252, 0.02058, 0.2526, 0.02083, 0.2523, 0.02117, 0.1185, 0.03684, 0.1178, 0.03684, 0.1178, 0.03614, 0.1185, 0.03614, 0.1206, 0.03624, 0.1215, 0.03589, 0.1215, 0.03658, 0.252, 0.02058, 0.2526, 0.02034, 0.2526, 0.02083, 0.1254, 0.035, 0.1248, 0.035, 0.1248, 0.03436, 0.1254, 0.03436, 0.1206, 0.03624, 0.1215, 0.03658, 0.121, 0.03708, 0.252, 0.02058, 0.2523, 0.02, 0.2526, 0.02034, 0.1254, 0.03436, 0.1248, 0.03436, 0.1248, 0.03372, 0.1254, 0.03372, 0.1206, 0.03624, 0.121, 0.03708, 0.1203, 0.03708, 0.252, 0.02058, 0.2518, 0.02, 0.2523, 0.02, 0.126, 0.02716, 0.1254, 0.02716, 0.1254, 0.02647, 0.126, 0.02647, 0.1092, 0.03562, 0.1089, 0.03597, 0.1086, 0.03586, 0.1091, 0.03537, 0.1089, 0.03597, 0.1089, 0.03645, 0.1086, 0.03655, 0.1086, 0.03586, 0.1089, 0.03645, 0.1092, 0.03679, 0.1091, 0.03705, 0.1086, 0.03655, 0.1092, 0.03679, 0.1097, 0.03679, 0.1098, 0.03705, 0.1091, 0.03705, 0.1097, 0.03679, 0.11, 0.03645, 0.1103, 0.03656, 0.1098, 0.03705, 0.11, 0.03645, 0.11, 0.03597, 0.1103, 0.03586, 0.1103, 0.03656, 0.11, 0.03597, 0.1097, 0.03562, 0.1098, 0.03537, 0.1103, 0.03586, 0.1097, 0.03562, 0.1092, 0.03562, 0.1091, 0.03537, 0.1098, 0.03537])
me_plane_001.materials.append(mat_material_001)
me_plane_001.use_remesh_fix_poles = True
me_plane_001.use_remesh_preserve_attributes = False
me_plane_001.use_mirror_vertex_groups = False
me_plane_001.update()
me_plane_002 = bpy.data.meshes.new('Plane.002')
me_plane_002.from_pydata([(-0.3547, -0.8117, 0.1837), (-0.476, -0.8117, 0.1837), (-0.3547, -0.63, 0.1837), (-0.476, -0.63, 0.1837), (-0.3547, -0.6832, 0.05522), (-0.476, -0.6832, 0.05522), (-0.3547, -0.8117, 0.00198), (-0.476, -0.8117, 0.00198), (-0.3547, -0.9403, 0.05522), (-0.476, -0.9403, 0.05522), (-0.3547, -0.9935, 0.1837), (-0.476, -0.9935, 0.1837), (-0.3547, -0.9403, 0.3123), (-0.476, -0.9403, 0.3123), (-0.3547, -0.8117, 0.3655), (-0.476, -0.8117, 0.3655), (-0.3547, -0.6832, 0.3123), (-0.476, -0.6832, 0.3123), (-0.476, -0.7223, 0.0943), (-0.476, -0.6852, 0.1837), (-0.476, -0.8117, 0.05724), (-0.476, -0.9012, 0.0943), (-0.476, -0.9382, 0.1837), (-0.476, -0.9012, 0.2732), (-0.476, -0.8117, 0.3102), (-0.476, -0.7223, 0.2732)], [], [(0, 4, 2), (1, 19, 18), (2, 4, 5, 3), (0, 6, 4), (1, 18, 20), (4, 6, 7, 5), (0, 8, 6), (1, 20, 21), (6, 8, 9, 7), (0, 10, 8), (1, 21, 22), (8, 10, 11, 9), (0, 12, 10), (1, 22, 23), (10, 12, 13, 11), (0, 14, 12), (1, 23, 24), (12, 14, 15, 13), (0, 16, 14), (1, 24, 25), (14, 16, 17, 15), (0, 2, 16), (1, 25, 19), (16, 2, 3, 17), (19, 3, 5, 18), (18, 5, 7, 20), (20, 7, 9, 21), (21, 9, 11, 22), (22, 11, 13, 23), (23, 13, 15, 24), (24, 15, 17, 25), (25, 17, 3, 19)])
_uv = me_plane_002.uv_layers.new(name='UVMap')
_uv.uv.foreach_set('vector', [0.1223, 0.03624, 0.1227, 0.03708, 0.122, 0.03708, 0.2537, 0.02058, 0.2535, 0.02117, 0.2531, 0.02083, 0.1254, 0.02772, 0.1254, 0.02716, 0.126, 0.02716, 0.126, 0.02772, 0.1223, 0.03624, 0.1232, 0.03658, 0.1227, 0.03708, 0.2537, 0.02058, 0.2531, 0.02083, 0.2531, 0.02034, 0.1248, 0.035, 0.1248, 0.03565, 0.1242, 0.03565, 0.1242, 0.035, 0.1223, 0.03624, 0.1232, 0.03589, 0.1232, 0.03658, 0.2537, 0.02058, 0.2531, 0.02034, 0.2535, 0.02, 0.1248, 0.03565, 0.1248, 0.03629, 0.1242, 0.03629, 0.1242, 0.03565, 0.1223, 0.03624, 0.1227, 0.0354, 0.1232, 0.03589, 0.2537, 0.02058, 0.2535, 0.02, 0.2539, 0.02, 0.1172, 0.03738, 0.1172, 0.03684, 0.1178, 0.03684, 0.1178, 0.03738, 0.1223, 0.03624, 0.122, 0.0354, 0.1227, 0.0354, 0.2537, 0.02058, 0.2539, 0.02, 0.2543, 0.02034, 0.1172, 0.03684, 0.1172, 0.03614, 0.1178, 0.03614, 0.1178, 0.03684, 0.1223, 0.03624, 0.1215, 0.03589, 0.122, 0.0354, 0.2537, 0.02058, 0.2543, 0.02034, 0.2543, 0.02082, 0.112, 0.03656, 0.112, 0.03591, 0.1126, 0.03591, 0.1126, 0.03656, 0.1223, 0.03624, 0.1215, 0.03659, 0.1215, 0.03589, 0.2537, 0.02058, 0.2543, 0.02082, 0.2539, 0.02117, 0.112, 0.03591, 0.112, 0.03527, 0.1126, 0.03527, 0.1126, 0.03591, 0.1223, 0.03624, 0.122, 0.03708, 0.1215, 0.03659, 0.2537, 0.02058, 0.2539, 0.02117, 0.2535, 0.02117, 0.1254, 0.02841, 0.1254, 0.02772, 0.126, 0.02772, 0.126, 0.02841, 0.1109, 0.03679, 0.1108, 0.03705, 0.1103, 0.03656, 0.1105, 0.03645, 0.1105, 0.03645, 0.1103, 0.03656, 0.1103, 0.03586, 0.1105, 0.03597, 0.1105, 0.03597, 0.1103, 0.03586, 0.1108, 0.03537, 0.1109, 0.03562, 0.1109, 0.03562, 0.1108, 0.03537, 0.1115, 0.03537, 0.1114, 0.03562, 0.1114, 0.03562, 0.1115, 0.03537, 0.112, 0.03586, 0.1117, 0.03597, 0.1117, 0.03597, 0.112, 0.03586, 0.112, 0.03655, 0.1117, 0.03645, 0.1117, 0.03645, 0.112, 0.03655, 0.1115, 0.03705, 0.1114, 0.03679, 0.1114, 0.03679, 0.1115, 0.03705, 0.1108, 0.03705, 0.1109, 0.03679])
me_plane_002.materials.append(mat_material_001)
me_plane_002.use_remesh_fix_poles = True
me_plane_002.use_remesh_preserve_attributes = False
me_plane_002.use_mirror_vertex_groups = False
me_plane_002.update()
me_plane_003 = bpy.data.meshes.new('Plane.003')
me_plane_003.from_pydata([(0.3547, 0.6463, 0.1837), (0.476, 0.6463, 0.1837), (0.3547, 0.8281, 0.1837), (0.476, 0.8281, 0.1837), (0.3547, 0.7748, 0.05522), (0.476, 0.7748, 0.05522), (0.3547, 0.6463, 0.00198), (0.476, 0.6463, 0.00198), (0.3547, 0.5178, 0.05522), (0.476, 0.5178, 0.05522), (0.3547, 0.4645, 0.1837), (0.476, 0.4645, 0.1837), (0.3547, 0.5178, 0.3123), (0.476, 0.5178, 0.3123), (0.3547, 0.6463, 0.3655), (0.476, 0.6463, 0.3655), (0.3547, 0.7748, 0.3123), (0.476, 0.7748, 0.3123), (0.476, 0.7357, 0.0943), (0.476, 0.7728, 0.1837), (0.476, 0.6463, 0.05724), (0.476, 0.5569, 0.0943), (0.476, 0.5198, 0.1837), (0.476, 0.5569, 0.2732), (0.476, 0.6463, 0.3102), (0.476, 0.7357, 0.2732)], [], [(0, 2, 4), (1, 18, 19), (2, 3, 5, 4), (0, 4, 6), (1, 20, 18), (4, 5, 7, 6), (0, 6, 8), (1, 21, 20), (6, 7, 9, 8), (0, 8, 10), (1, 22, 21), (8, 9, 11, 10), (0, 10, 12), (1, 23, 22), (10, 11, 13, 12), (0, 12, 14), (1, 24, 23), (12, 13, 15, 14), (0, 14, 16), (1, 25, 24), (14, 15, 17, 16), (0, 16, 2), (1, 19, 25), (16, 17, 3, 2), (19, 18, 5, 3), (18, 20, 7, 5), (20, 21, 9, 7), (21, 22, 11, 9), (22, 23, 13, 11), (23, 24, 15, 13), (24, 25, 17, 15), (25, 19, 3, 17)])
_uv = me_plane_003.uv_layers.new(name='UVMap')
_uv.uv.foreach_set('vector', [0.1223, 0.03456, 0.1227, 0.0354, 0.122, 0.0354, 0.252, 0.0189, 0.2526, 0.01915, 0.2523, 0.01949, 0.1254, 0.0344, 0.126, 0.0344, 0.126, 0.03497, 0.1254, 0.03497, 0.1223, 0.03456, 0.122, 0.0354, 0.1215, 0.0349, 0.252, 0.0189, 0.2526, 0.01866, 0.2526, 0.01915, 0.1236, 0.03372, 0.1242, 0.03372, 0.1242, 0.03436, 0.1236, 0.03436, 0.1223, 0.03456, 0.1215, 0.0349, 0.1215, 0.03421, 0.252, 0.0189, 0.2523, 0.01832, 0.2526, 0.01866, 0.1236, 0.03436, 0.1242, 0.03436, 0.1242, 0.035, 0.1236, 0.035, 0.1223, 0.03456, 0.1215, 0.03421, 0.122, 0.03372, 0.252, 0.0189, 0.2518, 0.01832, 0.2523, 0.01832, 0.1146, 0.03741, 0.114, 0.03741, 0.114, 0.03687, 0.1146, 0.03687, 0.1223, 0.03456, 0.122, 0.03372, 0.1227, 0.03372, 0.252, 0.0189, 0.2514, 0.01866, 0.2518, 0.01832, 0.1146, 0.03687, 0.114, 0.03687, 0.114, 0.03618, 0.1146, 0.03618, 0.1223, 0.03456, 0.1227, 0.03372, 0.1232, 0.03421, 0.252, 0.0189, 0.2514, 0.01914, 0.2514, 0.01866, 0.1132, 0.03656, 0.1126, 0.03656, 0.1126, 0.03591, 0.1132, 0.03591, 0.1223, 0.03456, 0.1232, 0.03421, 0.1232, 0.03491, 0.252, 0.0189, 0.2518, 0.01949, 0.2514, 0.01914, 0.1132, 0.03591, 0.1126, 0.03591, 0.1126, 0.03527, 0.1132, 0.03527, 0.1223, 0.03456, 0.1232, 0.03491, 0.1227, 0.0354, 0.252, 0.0189, 0.2523, 0.01949, 0.2518, 0.01949, 0.1254, 0.03372, 0.126, 0.03372, 0.126, 0.0344, 0.1254, 0.0344, 0.1097, 0.03511, 0.11, 0.03477, 0.1103, 0.03488, 0.1098, 0.03537, 0.11, 0.03477, 0.11, 0.03429, 0.1103, 0.03418, 0.1103, 0.03488, 0.11, 0.03429, 0.1097, 0.03394, 0.1098, 0.03369, 0.1103, 0.03418, 0.1097, 0.03394, 0.1092, 0.03394, 0.1091, 0.03369, 0.1098, 0.03369, 0.1092, 0.03394, 0.1089, 0.03429, 0.1086, 0.03418, 0.1091, 0.03369, 0.1089, 0.03429, 0.1089, 0.03477, 0.1086, 0.03487, 0.1086, 0.03418, 0.1089, 0.03477, 0.1092, 0.03511, 0.1091, 0.03537, 0.1086, 0.03487, 0.1092, 0.03511, 0.1097, 0.03511, 0.1098, 0.03537, 0.1091, 0.03537])
me_plane_003.materials.append(mat_material_001)
me_plane_003.use_remesh_fix_poles = True
me_plane_003.use_remesh_preserve_attributes = False
me_plane_003.use_mirror_vertex_groups = False
me_plane_003.update()
me_plane_004 = bpy.data.meshes.new('Plane.004')
me_plane_004.from_pydata([(-0.3547, 0.6463, 0.1837), (-0.476, 0.6463, 0.1837), (-0.3547, 0.8281, 0.1837), (-0.476, 0.8281, 0.1837), (-0.3547, 0.7748, 0.05522), (-0.476, 0.7748, 0.05522), (-0.3547, 0.6463, 0.00198), (-0.476, 0.6463, 0.00198), (-0.3547, 0.5178, 0.05522), (-0.476, 0.5178, 0.05522), (-0.3547, 0.4645, 0.1837), (-0.476, 0.4645, 0.1837), (-0.3547, 0.5178, 0.3123), (-0.476, 0.5178, 0.3123), (-0.3547, 0.6463, 0.3655), (-0.476, 0.6463, 0.3655), (-0.3547, 0.7748, 0.3123), (-0.476, 0.7748, 0.3123), (-0.476, 0.7357, 0.0943), (-0.476, 0.7728, 0.1837), (-0.476, 0.6463, 0.05724), (-0.476, 0.5569, 0.0943), (-0.476, 0.5198, 0.1837), (-0.476, 0.5569, 0.2732), (-0.476, 0.6463, 0.3102), (-0.476, 0.7357, 0.2732)], [], [(0, 4, 2), (1, 19, 18), (2, 4, 5, 3), (0, 6, 4), (1, 18, 20), (4, 6, 7, 5), (0, 8, 6), (1, 20, 21), (6, 8, 9, 7), (0, 10, 8), (1, 21, 22), (8, 10, 11, 9), (0, 12, 10), (1, 22, 23), (10, 12, 13, 11), (0, 14, 12), (1, 23, 24), (12, 14, 15, 13), (0, 16, 14), (1, 24, 25), (14, 16, 17, 15), (0, 2, 16), (1, 25, 19), (16, 2, 3, 17), (19, 3, 5, 18), (18, 5, 7, 20), (20, 7, 9, 21), (21, 9, 11, 22), (22, 11, 13, 23), (23, 13, 15, 24), (24, 15, 17, 25), (25, 17, 3, 19)])
_uv = me_plane_004.uv_layers.new(name='UVMap')
_uv.uv.foreach_set('vector', [0.1206, 0.03456, 0.1215, 0.03491, 0.121, 0.0354, 0.2537, 0.0189, 0.2535, 0.01949, 0.2531, 0.01915, 0.1254, 0.02522, 0.1254, 0.02465, 0.126, 0.02465, 0.126, 0.02522, 0.1206, 0.03456, 0.1215, 0.03421, 0.1215, 0.03491, 0.2537, 0.0189, 0.2531, 0.01915, 0.2531, 0.01866, 0.1242, 0.035, 0.1242, 0.03565, 0.1236, 0.03565, 0.1236, 0.035, 0.1206, 0.03456, 0.121, 0.03372, 0.1215, 0.03421, 0.2537, 0.0189, 0.2531, 0.01866, 0.2535, 0.01832, 0.1242, 0.03565, 0.1242, 0.03629, 0.1236, 0.03629, 0.1236, 0.03565, 0.1206, 0.03456, 0.1203, 0.03372, 0.121, 0.03372, 0.2537, 0.0189, 0.2535, 0.01832, 0.2539, 0.01832, 0.1134, 0.03741, 0.1134, 0.03687, 0.114, 0.03687, 0.114, 0.03741, 0.1206, 0.03456, 0.1198, 0.03421, 0.1203, 0.03372, 0.2537, 0.0189, 0.2539, 0.01832, 0.2543, 0.01866, 0.1134, 0.03687, 0.1134, 0.03618, 0.114, 0.03618, 0.114, 0.03687, 0.1206, 0.03456, 0.1198, 0.0349, 0.1198, 0.03421, 0.2537, 0.0189, 0.2543, 0.01866, 0.2543, 0.01914, 0.1163, 0.03655, 0.1163, 0.03591, 0.1169, 0.03591, 0.1169, 0.03655, 0.1206, 0.03456, 0.1203, 0.0354, 0.1198, 0.0349, 0.2537, 0.0189, 0.2543, 0.01914, 0.2539, 0.01949, 0.1163, 0.03591, 0.1163, 0.03527, 0.1169, 0.03527, 0.1169, 0.03591, 0.1206, 0.03456, 0.121, 0.0354, 0.1203, 0.0354, 0.2537, 0.0189, 0.2539, 0.01949, 0.2535, 0.01949, 0.1254, 0.02591, 0.1254, 0.02522, 0.126, 0.02522, 0.126, 0.02591, 0.1109, 0.03511, 0.1108, 0.03537, 0.1103, 0.03488, 0.1105, 0.03477, 0.1105, 0.03477, 0.1103, 0.03488, 0.1103, 0.03418, 0.1105, 0.03429, 0.1105, 0.03429, 0.1103, 0.03418, 0.1108, 0.03369, 0.1109, 0.03394, 0.1109, 0.03394, 0.1108, 0.03369, 0.1115, 0.03369, 0.1114, 0.03394, 0.1114, 0.03394, 0.1115, 0.03369, 0.112, 0.03418, 0.1117, 0.03429, 0.1117, 0.03429, 0.112, 0.03418, 0.112, 0.03487, 0.1117, 0.03477, 0.1117, 0.03477, 0.112, 0.03487, 0.1115, 0.03537, 0.1114, 0.03511, 0.1114, 0.03511, 0.1115, 0.03537, 0.1108, 0.03537, 0.1109, 0.03511])
me_plane_004.materials.append(mat_material_001)
me_plane_004.use_remesh_fix_poles = True
me_plane_004.use_remesh_preserve_attributes = False
me_plane_004.use_mirror_vertex_groups = False
me_plane_004.update()

# ---- objects
ob_coupe_03_red = bpy.data.objects.new('Coupe_03_Red', me_plane)
ob_wheel_fl = bpy.data.objects.new('Wheel_FL', me_plane_001)
ob_wheel_fr = bpy.data.objects.new('Wheel_FR', me_plane_002)
ob_wheel_rl = bpy.data.objects.new('Wheel_RL', me_plane_003)
ob_wheel_rr = bpy.data.objects.new('Wheel_RR', me_plane_004)

# ---- transforms, parenting, visibility, modifiers, constraints
ob_coupe_03_red.location = (0.0, 0.0, 0.0)
ob_coupe_03_red.lineart.crease_threshold = 0.0
ob_wheel_fl.parent = ob_coupe_03_red
ob_wheel_fl.location = (0.0, 0.0, 0.0)
ob_wheel_fl.lineart.crease_threshold = 0.0
ob_wheel_fr.parent = ob_coupe_03_red
ob_wheel_fr.location = (0.0, 0.0, 0.0)
ob_wheel_fr.lineart.crease_threshold = 0.0
ob_wheel_rl.parent = ob_coupe_03_red
ob_wheel_rl.location = (0.0, 0.0, 0.0)
ob_wheel_rl.lineart.crease_threshold = 0.0
ob_wheel_rr.parent = ob_coupe_03_red
ob_wheel_rr.location = (0.0, 0.0, 0.0)
ob_wheel_rr.lineart.crease_threshold = 0.0

# ---- collection membership
col_collection.objects.link(ob_coupe_03_red)
col_collection.objects.link(ob_wheel_fl)
col_collection.objects.link(ob_wheel_fr)
col_collection.objects.link(ob_wheel_rl)
col_collection.objects.link(ob_wheel_rr)

# ---- scene / render settings (as saved in the file)
scene.frame_start = 1; scene.frame_end = 250; scene.frame_set(4)
scene.render.engine = 'BLENDER_EEVEE_NEXT'
scene.cycles.use_denoising = False
scene.cycles.samples = 128
scene.cycles.sampling_pattern = 'TABULATED_SOBOL'
scene.cycles.use_adaptive_sampling = False
scene.cycles.use_light_tree = False
scene.view_settings.view_transform = 'Filmic'
bpy.context.view_layer.update()

# ---- added for rendering (the .blend has no active camera and no usable light): camera, sun
cam_auto = bpy.data.cameras.new('AutoCamera')
cam_auto.lens = 50.0
cam_auto.sensor_width = 36.0
cam_auto.clip_end = 1000.0
ob_auto_camera = bpy.data.objects.new('AutoCamera', cam_auto)
scene.collection.objects.link(ob_auto_camera)
ob_auto_camera.location = (2.84756, -3.45965, 2.65716)
ob_auto_camera.rotation_euler = (1.09748, -7.21219e-08, 0.694738)
scene.camera = ob_auto_camera
light_auto_sun = bpy.data.lights.new('AutoSun', 'SUN')
light_auto_sun.energy = 3.0
light_auto_sun.angle = 0.0523599
ob_auto_sun = bpy.data.objects.new('AutoSun', light_auto_sun)
scene.collection.objects.link(ob_auto_sun)
ob_auto_sun.rotation_euler = (0.872665, 0.174533, 0.523599)
bpy.context.view_layer.update()
